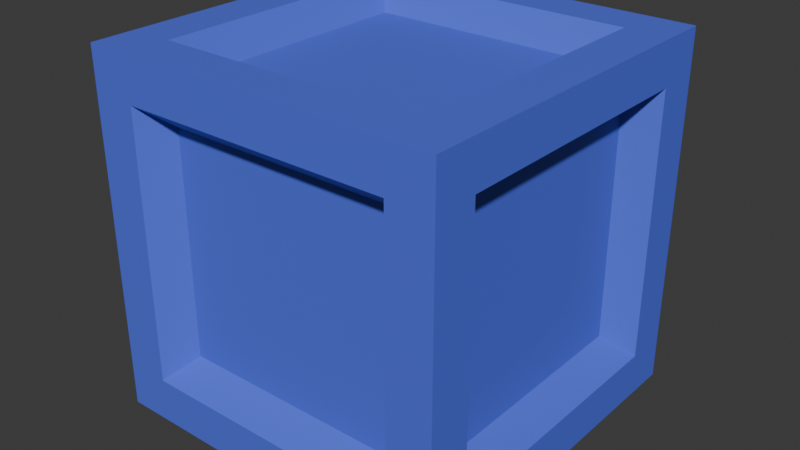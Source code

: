 # Source: Box.blend  (saved by Blender 4.2.66; exported with 4.5.12 LTS)
import bpy
from mathutils import Matrix  # noqa: F401  (used for matrix-valued properties, if any)

bpy.ops.wm.read_factory_settings(use_empty=True)
scene = bpy.context.scene
scene.name = 'Scene'

# ---- collections
col_collection = bpy.data.collections.new('Collection'); scene.collection.children.link(col_collection)

# ---- materials (node trees are filled in below, after node groups)
mat_material_001 = bpy.data.materials.new('Material.001')

# ---- material node trees
mat_material_001.use_nodes = True; mat_material_001.node_tree.nodes.clear()
_N = mat_material_001.node_tree.nodes; _L = mat_material_001.node_tree.links
n0 = _N.new('ShaderNodeBsdfPrincipled'); n0.name = 'Principled BSDF'; n0.location = (10, 300)
n0.inputs[0].default_value = (0.09148, 0.1447, 0.8004, 1.0)
n1 = _N.new('ShaderNodeOutputMaterial'); n1.name = 'Material Output'; n1.location = (300, 300)
_L.new(n0.outputs[0], n1.inputs[0])
n1.is_active_output = True

# ---- world
world_world = bpy.data.worlds.new('World'); scene.world = world_world
world_world.use_nodes = True; world_world.node_tree.nodes.clear()
_N = world_world.node_tree.nodes; _L = world_world.node_tree.links
n0 = _N.new('ShaderNodeOutputWorld'); n0.name = 'World Output'; n0.location = (300, 300)
n1 = _N.new('ShaderNodeBackground'); n1.name = 'Background'; n1.location = (10, 300)
n1.inputs[0].default_value = (0.05088, 0.05088, 0.05088, 1.0)
_L.new(n1.outputs[0], n0.inputs[0])
n0.is_active_output = True
world_world.color = (0.05088, 0.05088, 0.05088)
world_world.sun_shadow_jitter_overblur = 0.0

# ---- meshes
me_cube_003 = bpy.data.meshes.new('Cube.003')
me_cube_003.from_pydata([(-0.4379, -0.4379, -0.4379), (-0.4379, -0.4379, 0.4379), (-0.4379, 0.4379, -0.4379), (-0.4379, 0.4379, 0.4379), (0.4379, -0.4379, -0.4379), (0.4379, -0.4379, 0.4379), (0.4379, 0.4379, -0.4379), (0.4379, 0.4379, 0.4379), (-0.4379, -0.33, -0.33), (-0.4379, -0.33, 0.33), (-0.4379, 0.33, 0.33), (-0.4379, 0.33, -0.33), (-0.33, 0.4379, -0.33), (-0.33, 0.4379, 0.33), (0.33, 0.4379, 0.33), (0.33, 0.4379, -0.33), (0.4379, 0.33, -0.33), (0.4379, 0.33, 0.33), (0.4379, -0.33, 0.33), (0.4379, -0.33, -0.33), (0.33, -0.4379, -0.33), (0.33, -0.4379, 0.33), (-0.33, -0.4379, 0.33), (-0.33, -0.4379, -0.33), (-0.33, 0.33, -0.4379), (0.33, 0.33, -0.4379), (0.33, -0.33, -0.4379), (-0.33, -0.33, -0.4379), (0.33, 0.33, 0.4379), (-0.33, 0.33, 0.4379), (-0.33, -0.33, 0.4379), (0.33, -0.33, 0.4379), (-0.3689, -0.2755, -0.2755), (-0.3689, -0.2755, 0.2755), (-0.3689, 0.2755, 0.2755), (-0.3689, 0.2755, -0.2755), (-0.2755, 0.3689, -0.2755), (-0.2755, 0.3689, 0.2755), (0.2755, 0.3689, 0.2755), (0.2755, 0.3689, -0.2755), (0.3689, 0.2755, -0.2755), (0.3689, 0.2755, 0.2755), (0.3689, -0.2755, 0.2755), (0.3689, -0.2755, -0.2755), (0.2755, -0.3689, -0.2755), (0.2755, -0.3689, 0.2755), (-0.2755, -0.3689, 0.2755), (-0.2755, -0.3689, -0.2755), (-0.2755, 0.2755, -0.3689), (0.2755, 0.2755, -0.3689), (0.2755, -0.2755, -0.3689), (-0.2755, -0.2755, -0.3689), (0.2755, 0.2755, 0.3689), (-0.2755, 0.2755, 0.3689), (-0.2755, -0.2755, 0.3689), (0.2755, -0.2755, 0.3689)], [], [(32, 33, 34, 35), (36, 37, 38, 39), (40, 41, 42, 43), (44, 45, 46, 47), (48, 49, 50, 51), (52, 53, 54, 55), (0, 1, 9, 8), (1, 3, 10, 9), (3, 2, 11, 10), (2, 0, 8, 11), (2, 3, 13, 12), (3, 7, 14, 13), (7, 6, 15, 14), (6, 2, 12, 15), (6, 7, 17, 16), (7, 5, 18, 17), (5, 4, 19, 18), (4, 6, 16, 19), (4, 5, 21, 20), (5, 1, 22, 21), (1, 0, 23, 22), (0, 4, 20, 23), (2, 6, 25, 24), (6, 4, 26, 25), (4, 0, 27, 26), (0, 2, 24, 27), (7, 3, 29, 28), (3, 1, 30, 29), (1, 5, 31, 30), (5, 7, 28, 31), (8, 9, 33, 32), (9, 10, 34, 33), (10, 11, 35, 34), (11, 8, 32, 35), (12, 13, 37, 36), (13, 14, 38, 37), (14, 15, 39, 38), (15, 12, 36, 39), (16, 17, 41, 40), (17, 18, 42, 41), (18, 19, 43, 42), (19, 16, 40, 43), (20, 21, 45, 44), (21, 22, 46, 45), (22, 23, 47, 46), (23, 20, 44, 47), (24, 25, 49, 48), (25, 26, 50, 49), (26, 27, 51, 50), (27, 24, 48, 51), (28, 29, 53, 52), (29, 30, 54, 53), (30, 31, 55, 54), (31, 28, 52, 55)])
me_cube_003.materials.append(mat_material_001)
me_cube_003.use_remesh_preserve_volume = False
me_cube_003.use_remesh_preserve_attributes = False
me_cube_003.use_mirror_vertex_groups = False
me_cube_003.update()

# ---- objects
ob_cube_convcol = bpy.data.objects.new('Cube-convcol', me_cube_003)

# ---- transforms, parenting, visibility, modifiers, constraints
ob_cube_convcol.location = (0.0, 0.0, 0.0)
ob_cube_convcol.color = (0.09031, 0.1696, 1.0, 1.0)
ob_cube_convcol.lineart.crease_threshold = 0.0
_m = ob_cube_convcol.modifiers.new('Bevel', 'BEVEL')
_m.width = 0.042
_m.width_pct = 0.042
_m.limit_method = 'WEIGHT'
_m = ob_cube_convcol.modifiers.new('EdgeSplit', 'EDGE_SPLIT')
_m.split_angle = 0.5061

# ---- collection membership
col_collection.objects.link(ob_cube_convcol)

# ---- scene / render settings (as saved in the file)
scene.frame_start = 1; scene.frame_end = 250; scene.frame_set(1)
scene.render.engine = 'BLENDER_EEVEE_NEXT'
bpy.context.view_layer.update()

# ---- added for rendering (the .blend has no active camera and no usable light): camera, sun
cam_auto = bpy.data.cameras.new('AutoCamera')
cam_auto.lens = 50.0
cam_auto.sensor_width = 36.0
cam_auto.clip_end = 1000.0
ob_auto_camera = bpy.data.objects.new('AutoCamera', cam_auto)
scene.collection.objects.link(ob_auto_camera)
ob_auto_camera.location = (1.40365, -1.68438, 1.12292)
ob_auto_camera.rotation_euler = (1.09748, -7.21219e-08, 0.694738)
scene.camera = ob_auto_camera
light_auto_sun = bpy.data.lights.new('AutoSun', 'SUN')
light_auto_sun.energy = 3.0
light_auto_sun.angle = 0.0523599
ob_auto_sun = bpy.data.objects.new('AutoSun', light_auto_sun)
scene.collection.objects.link(ob_auto_sun)
ob_auto_sun.rotation_euler = (0.872665, 0.174533, 0.523599)
bpy.context.view_layer.update()
